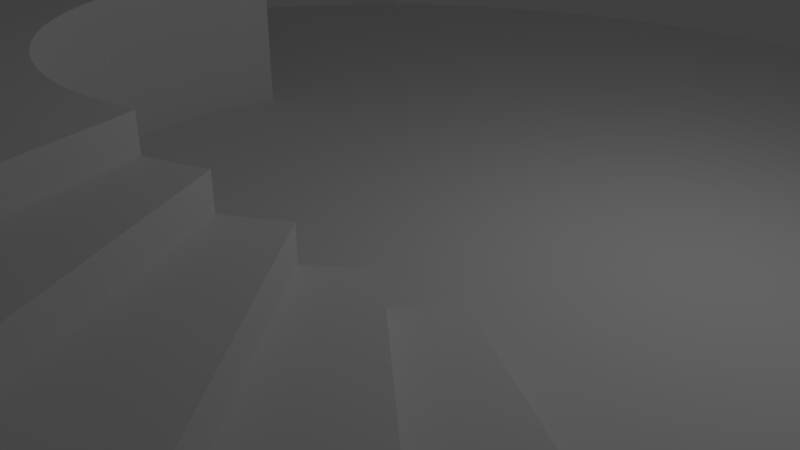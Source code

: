 # Source: Windmill.blend  (saved by Blender 2.80.75; exported with 4.5.12 LTS)
import bpy
from mathutils import Matrix  # noqa: F401  (used for matrix-valued properties, if any)

bpy.ops.wm.read_factory_settings(use_empty=True)
scene = bpy.context.scene
scene.name = 'Scene'

# ---- collections
col_collection_1 = bpy.data.collections.new('Collection 1'); scene.collection.children.link(col_collection_1)

# ---- world
world_world = bpy.data.worlds.new('World'); scene.world = world_world
world_world.color = (0.05088, 0.05088, 0.05088)
world_world.use_sun_shadow = False
world_world.sun_shadow_jitter_overblur = 0.0
world_world.cycles.sampling_method = 'MANUAL'

# ---- cameras
cam_camera = bpy.data.cameras.new('Camera')
cam_camera.clip_end = 100.0
cam_camera.lens = 35.0
cam_camera.sensor_width = 32.0
cam_camera.sensor_height = 18.0
cam_camera.ortho_scale = 7.314
cam_camera.dof.focus_distance = 0.0
cam_camera.dof.aperture_fstop = 128.0

# ---- lights
light_lamp = bpy.data.lights.new('Lamp', 'POINT')
light_lamp.transmission_factor = 0.0
light_lamp.cutoff_distance = 30.0
light_lamp.energy = 100.0
light_lamp.shadow_buffer_clip_start = 1.001
light_lamp.shadow_soft_size = 0.1
light_lamp.shadow_maximum_resolution = 0.006
light_lamp.use_absolute_resolution = True

# ---- meshes
me_circle = bpy.data.meshes.new('Circle')
me_circle.from_pydata([(0.0, 10.0, 0.0), (-0.9802, 9.952, 0.0), (-1.951, 9.808, 0.0), (-2.903, 9.569, 0.0), (-3.827, 9.239, 0.0), (-4.714, 8.819, 0.0), (-5.556, 8.315, 0.0), (-6.344, 7.73, 0.0), (-7.071, 7.071, 0.0), (-7.73, 6.344, 0.0), (-8.315, 5.556, 0.0), (-8.819, 4.714, 0.0), (-9.239, 3.827, 0.0), (-9.569, 2.903, 0.0), (4.714, -8.819, 1.2), (2.258, -2.752, 0.8), (6.344, -7.73, 0.8), (8.819, -4.714, 0.0), (9.239, -3.827, 0.0), (9.569, -2.903, 0.0), (9.808, -1.951, 0.0), (9.952, -0.9802, 0.0), (10.0, -4.649e-06, 0.0), (9.952, 0.9802, 0.0), (9.808, 1.951, 0.0), (9.569, 2.903, 0.0), (9.239, 3.827, 0.0), (8.819, 4.714, 0.0), (8.315, 5.556, 0.0), (7.73, 6.344, 0.0), (7.071, 7.071, 0.0), (6.344, 7.73, 0.0), (5.556, 8.315, 0.0), (4.714, 8.819, 0.0), (3.827, 9.239, 0.0), (2.903, 9.569, 0.0), (1.951, 9.808, 0.0), (0.9802, 9.952, 0.0), (-0.3489, 3.543, 0.0), (-6.209e-06, 3.56, 0.0), (-0.6945, 3.492, 0.0), (-1.033, 3.407, 0.0), (-1.362, 3.289, 0.0), (-1.678, 3.14, 0.0), (-1.978, 2.96, 0.0), (-2.258, 2.752, 0.0), (-2.517, 2.517, 0.0), (-2.752, 2.258, 0.0), (-2.96, 1.978, 0.0), (-3.14, 1.678, 0.0), (-3.289, 1.362, 0.0), (-3.407, 1.033, 0.0), (-3.492, 0.6945, 0.0), (-3.543, 0.3489, 0.0), (-3.56, -1.629e-06, 0.0), (-3.543, -0.3489, 0.0), (-3.492, -0.6945, 0.0), (-3.407, -1.033, 0.0), (-3.289, -1.362, 0.0), (-3.14, -1.678, 0.0), (-2.96, -1.978, 0.0), (-2.752, -2.258, 0.0), (-2.517, -2.517, 0.0), (-2.258, -2.752, 0.0), (-1.978, -2.96, 0.0), (-1.678, -3.14, 0.0), (-1.362, -3.289, 0.0), (-1.033, -3.407, 0.0), (-0.6945, -3.492, 0.0), (-0.3489, -3.543, 0.0), (4.112e-06, -3.56, 0.0), (0.3489, -3.543, 0.0), (0.6945, -3.492, 0.0), (1.033, -3.407, 0.0), (1.362, -3.289, 0.0), (1.678, -3.14, 0.0), (1.978, -2.96, 0.0), (2.258, -2.752, 0.0), (2.517, -2.517, 0.0), (2.752, -2.258, 0.0), (2.96, -1.978, 0.0), (3.14, -1.678, 0.0), (3.289, -1.362, 0.0), (3.407, -1.033, 0.0), (3.492, -0.6945, 0.0), (3.543, -0.3489, 0.0), (3.56, -2.704e-06, 0.0), (3.543, 0.3489, 0.0), (3.492, 0.6945, 0.0), (3.407, 1.033, 0.0), (3.289, 1.362, 0.0), (3.14, 1.678, 0.0), (2.96, 1.978, 0.0), (2.752, 2.258, 0.0), (2.517, 2.517, 0.0), (2.258, 2.752, 0.0), (1.978, 2.96, 0.0), (1.678, 3.14, 0.0), (1.362, 3.289, 0.0), (1.033, 3.407, 0.0), (0.6945, 3.492, 0.0), (0.349, 3.543, 0.0), (-9.808, 1.951, 7.005), (-9.569, 2.903, 7.005), (-3.407, 1.033, 2.0), (-3.492, 0.6945, 2.0), (-3.543, 0.3489, 2.0), (-3.56, -1.629e-06, 2.0), (-3.543, -0.3489, 2.0), (-3.492, -0.6945, 2.0), (-3.407, -1.033, 2.0), (-3.289, -1.362, 2.0), (-3.14, -1.678, 2.0), (-2.96, -1.978, 2.0), (-2.752, -2.258, 2.0), (-2.517, -2.517, 2.0), (-2.258, -2.752, 2.0), (-1.978, -2.96, 2.0), (-1.678, -3.14, 2.0), (-1.362, -3.289, 2.0), (-1.033, -3.407, 2.0), (-0.6945, -3.492, 2.0), (-0.3489, -3.543, 2.0), (4.112e-06, -3.56, 2.0), (0.3489, -3.543, 2.0), (0.6945, -3.492, 2.0), (1.033, -3.407, 2.0), (-10.0, -1.629e-06, 7.005), (-9.952, 0.9802, 7.005), (-9.569, 2.903, 2.0), (-9.808, 1.951, 2.0), (-9.952, 0.9802, 2.0), (-10.0, -1.629e-06, 2.0), (-9.952, -0.9802, 2.0), (-9.808, -1.951, 2.0), (-9.569, -2.903, 2.0), (-9.239, -3.827, 2.0), (-8.819, -4.714, 2.0), (-8.315, -5.556, 2.0), (-7.73, -6.344, 2.0), (-7.071, -7.071, 2.0), (-6.344, -7.73, 2.0), (-5.556, -8.315, 2.0), (-4.714, -8.819, 2.0), (-3.827, -9.239, 2.0), (-2.903, -9.569, 2.0), (-1.951, -9.808, 2.0), (-0.9802, -9.952, 2.0), (8.027e-06, -10.0, 2.0), (0.9802, -9.952, 2.0), (1.951, -9.808, 2.0), (2.903, -9.569, 2.0), (4.714, -8.819, 1.6), (1.678, -3.14, 1.6), (6.344, -7.73, 1.2), (2.258, -2.752, 1.2), (7.73, -6.344, 0.8), (2.752, -2.258, 0.8), (8.819, -4.714, 0.4), (3.14, -1.678, 0.4), (7.73, -6.344, 0.4), (2.752, -2.258, 0.4), (8.315, -5.556, 0.4), (2.96, -1.978, 0.4), (7.071, -7.071, 0.8), (2.517, -2.517, 0.8), (5.556, -8.315, 1.2), (1.978, -2.96, 1.2), (3.827, -9.239, 1.6), (1.362, -3.289, 1.6), (1.033, -3.407, 1.6), (2.903, -9.569, 1.6), (1.678, -3.14, 1.2), (-9.952, -0.9802, 7.005), (-9.808, -1.951, 7.005), (-9.569, -2.903, 7.005), (-9.239, -3.827, 7.005), (-8.819, -4.714, 7.005), (-8.315, -5.556, 7.005), (-7.73, -6.344, 7.005), (-7.071, -7.071, 7.005), (-6.344, -7.73, 7.005), (-5.556, -8.315, 7.005), (-4.714, -8.819, 7.005), (-3.827, -9.239, 7.005), (-2.903, -9.569, 7.005), (-1.951, -9.808, 7.005), (-0.9802, -9.952, 7.005), (8.027e-06, -10.0, 7.005), (0.9802, -9.952, 7.005), (1.951, -9.808, 7.005), (2.903, -9.569, 7.005), (-9.952, -0.9802, 6.254), (-9.808, -1.951, 6.254), (-9.952, 0.9802, 6.254), (-10.0, -1.629e-06, 6.254), (-0.9802, -9.952, 3.251), (-6.344, -7.73, 3.251), (-5.556, -8.315, 3.251), (-4.714, -8.819, 3.251), (-3.827, -9.239, 3.251), (-2.903, -9.569, 3.251), (-1.951, -9.808, 3.251), (-6.344, -7.73, 5.754), (-5.556, -8.315, 5.754), (-4.714, -8.819, 5.754), (-3.827, -9.239, 5.754), (-2.903, -9.569, 5.754), (-1.951, -9.808, 5.754), (-0.9802, -9.952, 5.754), (-7.071, 7.071, 7.0), (-7.73, 6.344, 7.0), (-8.315, 5.556, 7.0), (-8.819, 4.714, 7.0), (-9.239, 3.827, 7.0), (-9.239, 3.827, 2.0), (-8.819, 4.714, 4.25), (-8.315, 5.556, 4.25), (-7.73, 6.344, 4.25), (-9.239, 3.827, 4.25)], [], [(38, 40, 41, 42, 43, 44, 45, 46, 47, 48, 49, 50, 51, 52, 53, 54, 55, 56, 57, 58, 59, 60, 61, 62, 63, 64, 65, 66, 67, 68, 69, 70, 71, 72, 73, 74, 75, 76, 77, 78, 79, 80, 81, 82, 83, 84, 85, 86, 87, 88, 89, 90, 91, 92, 93, 94, 95, 96, 97, 98, 99, 100, 101, 39), (38, 39, 0, 1), (40, 38, 1, 2), (41, 40, 2, 3), (42, 41, 3, 4), (43, 42, 4, 5), (44, 43, 5, 6), (45, 44, 6, 7), (46, 45, 7, 8), (47, 46, 8, 9), (48, 47, 9, 10), (49, 48, 10, 11), (147, 196, 209, 187, 188, 148), (60, 59, 112, 113), (73, 72, 125, 126), (59, 58, 111, 112), (72, 71, 124, 125), (58, 57, 110, 111), (71, 70, 123, 124), (57, 56, 109, 110), (70, 69, 122, 123), (56, 55, 108, 109), (69, 68, 121, 122), (55, 54, 107, 108), (68, 67, 120, 121), (126, 170, 73), (164, 156, 157, 165), (16, 164, 165, 15), (82, 81, 17, 18), (83, 82, 18, 19), (84, 83, 19, 20), (85, 84, 20, 21), (86, 85, 21, 22), (87, 86, 22, 23), (88, 87, 23, 24), (89, 88, 24, 25), (90, 89, 25, 26), (91, 90, 26, 27), (92, 91, 27, 28), (93, 92, 28, 29), (94, 93, 29, 30), (95, 94, 30, 31), (96, 95, 31, 32), (97, 96, 32, 33), (98, 97, 33, 34), (99, 98, 34, 35), (100, 99, 35, 36), (101, 100, 36, 37), (39, 101, 37, 0), (105, 104, 129, 130), (106, 105, 130, 131), (107, 106, 131, 132), (108, 107, 132, 133), (109, 108, 133, 134), (110, 109, 134, 135), (111, 110, 135, 136), (112, 111, 136, 137), (113, 112, 137, 138), (114, 113, 138, 139), (115, 114, 139, 140), (116, 115, 140, 141), (117, 116, 141, 142), (118, 117, 142, 143), (119, 118, 143, 144), (120, 119, 144, 145), (121, 120, 145, 146), (122, 121, 146, 147), (123, 122, 147, 148), (124, 123, 148, 149), (125, 124, 149, 150), (126, 125, 150, 151), (61, 60, 113, 114), (104, 51, 13, 129), (62, 61, 114, 115), (63, 62, 115, 116), (50, 49, 11, 12), (64, 63, 116, 117), (51, 50, 12, 13), (65, 64, 117, 118), (52, 51, 104, 105), (66, 65, 118, 119), (53, 52, 105, 106), (67, 66, 119, 120), (54, 53, 106, 107), (14, 172, 153, 152), (16, 15, 155, 154), (160, 161, 157, 156), (17, 81, 159, 158), (162, 158, 159, 163), (160, 162, 163, 161), (80, 79, 161, 163), (170, 126, 151, 171), (168, 169, 170, 171), (168, 152, 153, 169), (155, 167, 166, 154), (14, 166, 167, 172), (141, 140, 180, 181, 203, 197), (192, 173, 174, 193), (149, 148, 188, 189), (203, 181, 182, 204), (134, 193, 174, 175, 135), (150, 149, 189, 190), (204, 182, 183, 205), (136, 135, 175, 176), (151, 150, 190, 191), (205, 183, 184, 206), (137, 136, 176, 177), (129, 103, 102, 130), (206, 184, 185, 207), (138, 137, 177, 178), (130, 102, 128, 194, 131), (207, 185, 186, 208), (139, 138, 178, 179), (194, 128, 127, 195), (208, 186, 187, 209), (140, 139, 179, 180), (195, 127, 173, 192), (141, 197, 198, 142), (142, 198, 199, 143), (143, 199, 200, 144), (146, 202, 196, 147), (145, 201, 202, 146), (144, 200, 201, 145), (216, 217, 212, 213), (9, 8, 210, 211, 218), (219, 216, 213, 214), (217, 218, 211, 212), (12, 215, 129, 13), (129, 215, 219, 214, 103), (80, 163, 159, 81), (78, 165, 157), (78, 161, 79), (161, 78, 157), (78, 77, 15, 165), (75, 172, 167, 76), (73, 170, 169, 74), (169, 153, 172), (169, 172, 74), (74, 172, 75), (76, 15, 77), (167, 15, 76), (15, 167, 155)])
me_circle.use_remesh_preserve_volume = False
me_circle.use_remesh_preserve_attributes = False
me_circle.use_mirror_vertex_groups = False
me_circle.update()

# ---- objects
ob_building = bpy.data.objects.new('Building', me_circle)
ob_lamp = bpy.data.objects.new('Lamp', light_lamp)
ob_camera = bpy.data.objects.new('Camera', cam_camera)

# ---- transforms, parenting, visibility, modifiers, constraints
ob_building.location = (0.0, 0.0, 1.0)
ob_building.lineart.crease_threshold = 0.0
ob_lamp.location = (4.076, 1.005, 5.904)
ob_lamp.rotation_euler = (0.6503, 0.05522, 1.866)
ob_lamp.lock_rotations_4d = False
ob_lamp.empty_display_type = 'ARROWS'
ob_lamp.color = (0.0, 0.0, 0.0, 0.0)
ob_lamp.lineart.crease_threshold = 0.0
ob_camera.location = (7.481, -6.508, 5.344)
ob_camera.rotation_euler = (1.109, 0.0, 0.8149)
ob_camera.lock_rotations_4d = False
ob_camera.empty_display_type = 'ARROWS'
ob_camera.color = (0.0, 0.0, 0.0, 0.0)
ob_camera.display_type = 'WIRE'
ob_camera.lineart.crease_threshold = 0.0

# ---- collection membership
col_collection_1.objects.link(ob_building)
col_collection_1.objects.link(ob_lamp)
col_collection_1.objects.link(ob_camera)

# ---- scene / render settings (as saved in the file)
scene.camera = ob_camera
scene.frame_start = 1; scene.frame_end = 250; scene.frame_set(1)
scene.render.engine = 'BLENDER_EEVEE_NEXT'
scene.render.resolution_percentage = 50
scene.render.dither_intensity = 0.0
scene.cycles.use_denoising = False
scene.cycles.samples = 128
scene.cycles.sampling_pattern = 'TABULATED_SOBOL'
scene.cycles.use_adaptive_sampling = False
scene.cycles.use_light_tree = False
scene.cycles.blur_glossy = 0.0
scene.cycles.sample_clamp_indirect = 0.0
scene.view_settings.view_transform = 'Standard'
bpy.context.view_layer.update()
